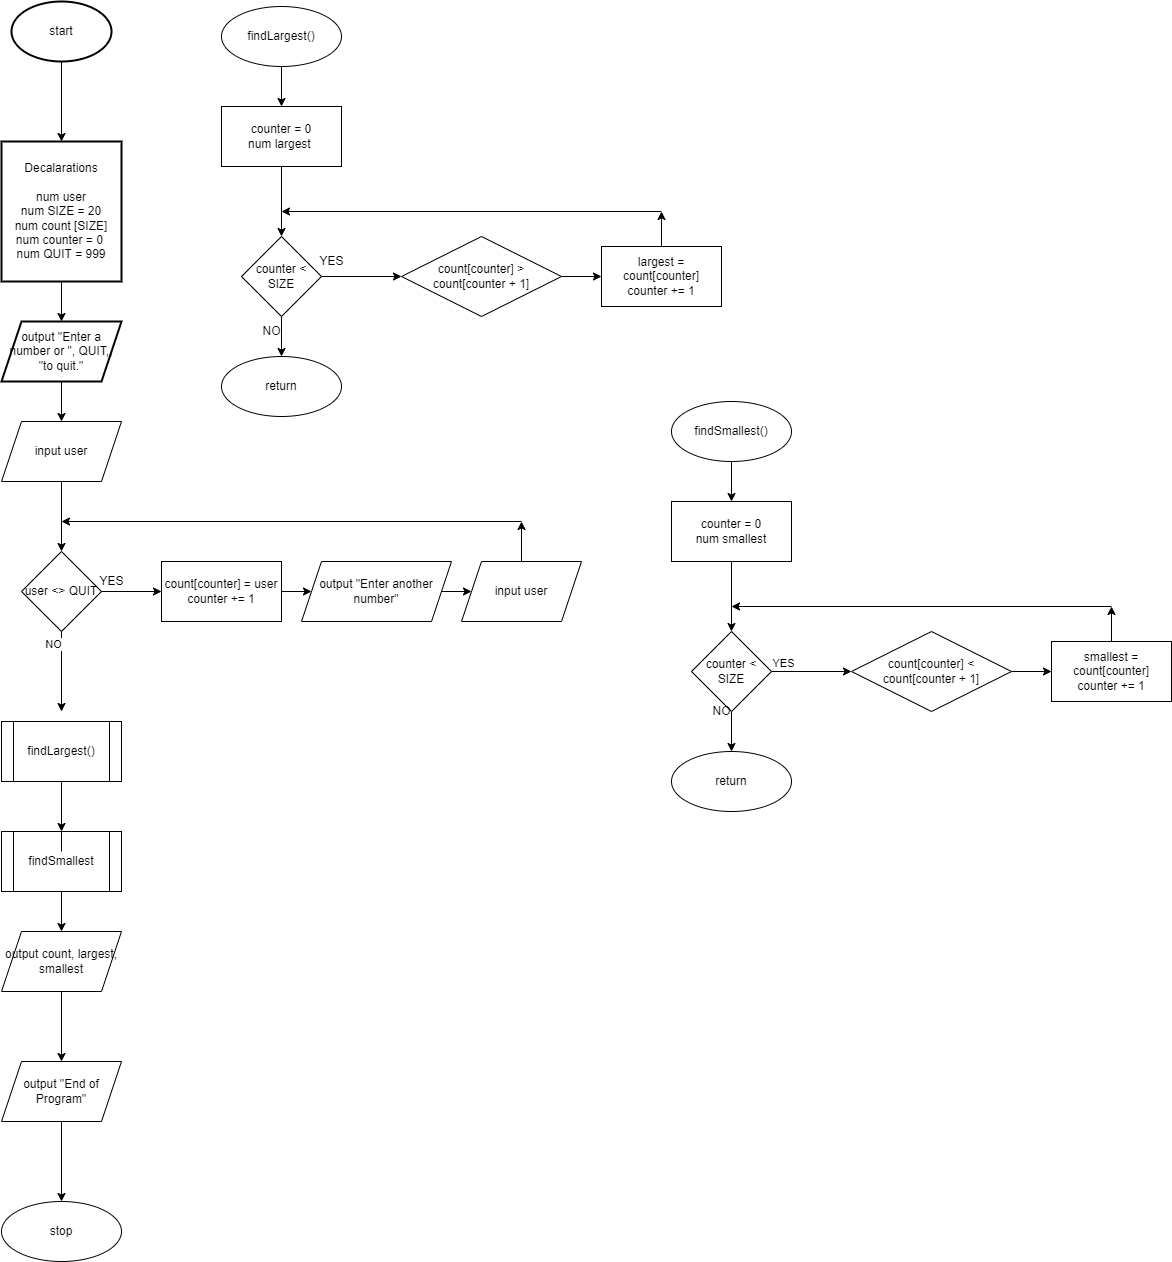

The diagram above was exported from draw.io. Its source (the exported page's mxGraphModel, read from the mxfile embedded in the PNG):
<mxGraphModel dx="1198" dy="1805" grid="1" gridSize="10" guides="1" tooltips="1" connect="1" arrows="1" fold="1" page="1" pageScale="1" pageWidth="850" pageHeight="1100" math="0" shadow="0">
  <root>
    <mxCell id="0" />
    <mxCell id="1" parent="0" />
    <mxCell id="4" value="" style="edgeStyle=none;html=1;" edge="1" parent="1" source="2" target="3">
      <mxGeometry relative="1" as="geometry" />
    </mxCell>
    <mxCell id="2" value="start" style="strokeWidth=2;html=1;shape=mxgraph.flowchart.start_1;whiteSpace=wrap;" vertex="1" parent="1">
      <mxGeometry x="320" width="100" height="60" as="geometry" />
    </mxCell>
    <mxCell id="9" value="" style="edgeStyle=none;html=1;" edge="1" parent="1" source="3" target="8">
      <mxGeometry relative="1" as="geometry" />
    </mxCell>
    <mxCell id="3" value="Decalarations&lt;br&gt;&lt;br&gt;num user&lt;br&gt;num SIZE = 20&lt;br&gt;num count [SIZE]&lt;br&gt;num counter = 0&amp;nbsp;&lt;br&gt;num QUIT = 999" style="whiteSpace=wrap;html=1;strokeWidth=2;" vertex="1" parent="1">
      <mxGeometry x="310" y="140" width="120" height="140" as="geometry" />
    </mxCell>
    <mxCell id="11" value="" style="edgeStyle=none;html=1;" edge="1" parent="1" source="8">
      <mxGeometry relative="1" as="geometry">
        <mxPoint x="370" y="420" as="targetPoint" />
      </mxGeometry>
    </mxCell>
    <mxCell id="8" value="output &quot;Enter a number or &quot;, QUIT,, &quot;to quit.&quot;" style="shape=parallelogram;perimeter=parallelogramPerimeter;whiteSpace=wrap;html=1;fixedSize=1;strokeWidth=2;" vertex="1" parent="1">
      <mxGeometry x="310" y="320" width="120" height="60" as="geometry" />
    </mxCell>
    <mxCell id="15" value="" style="edgeStyle=none;html=1;" edge="1" parent="1" source="13" target="14">
      <mxGeometry relative="1" as="geometry" />
    </mxCell>
    <mxCell id="13" value="input user" style="shape=parallelogram;perimeter=parallelogramPerimeter;whiteSpace=wrap;html=1;fixedSize=1;" vertex="1" parent="1">
      <mxGeometry x="310" y="420" width="120" height="60" as="geometry" />
    </mxCell>
    <mxCell id="17" value="" style="edgeStyle=none;html=1;" edge="1" parent="1" source="14" target="16">
      <mxGeometry relative="1" as="geometry" />
    </mxCell>
    <mxCell id="28" value="" style="edgeStyle=none;html=1;" edge="1" parent="1" source="14">
      <mxGeometry relative="1" as="geometry">
        <mxPoint x="370" y="710" as="targetPoint" />
      </mxGeometry>
    </mxCell>
    <mxCell id="78" value="NO" style="edgeLabel;html=1;align=center;verticalAlign=middle;resizable=0;points=[];" vertex="1" connectable="0" parent="28">
      <mxGeometry x="-0.7083" y="-9" relative="1" as="geometry">
        <mxPoint as="offset" />
      </mxGeometry>
    </mxCell>
    <mxCell id="14" value="user &amp;lt;&amp;gt; QUIT" style="rhombus;whiteSpace=wrap;html=1;" vertex="1" parent="1">
      <mxGeometry x="330" y="550" width="80" height="80" as="geometry" />
    </mxCell>
    <mxCell id="21" value="" style="edgeStyle=none;html=1;" edge="1" parent="1" source="16" target="20">
      <mxGeometry relative="1" as="geometry" />
    </mxCell>
    <mxCell id="16" value="count[counter] = user&lt;br&gt;counter += 1" style="whiteSpace=wrap;html=1;" vertex="1" parent="1">
      <mxGeometry x="470" y="560" width="120" height="60" as="geometry" />
    </mxCell>
    <mxCell id="19" value="" style="endArrow=classic;html=1;" edge="1" parent="1">
      <mxGeometry width="50" height="50" relative="1" as="geometry">
        <mxPoint x="830" y="520" as="sourcePoint" />
        <mxPoint x="370" y="520" as="targetPoint" />
      </mxGeometry>
    </mxCell>
    <mxCell id="23" value="" style="edgeStyle=none;html=1;" edge="1" parent="1" source="20" target="22">
      <mxGeometry relative="1" as="geometry" />
    </mxCell>
    <mxCell id="20" value="output &quot;Enter another number&quot;" style="shape=parallelogram;perimeter=parallelogramPerimeter;whiteSpace=wrap;html=1;fixedSize=1;" vertex="1" parent="1">
      <mxGeometry x="610" y="560" width="150" height="60" as="geometry" />
    </mxCell>
    <mxCell id="24" style="edgeStyle=none;html=1;exitX=0.5;exitY=0;exitDx=0;exitDy=0;" edge="1" parent="1" source="22">
      <mxGeometry relative="1" as="geometry">
        <mxPoint x="830" y="520" as="targetPoint" />
      </mxGeometry>
    </mxCell>
    <mxCell id="22" value="input user" style="shape=parallelogram;perimeter=parallelogramPerimeter;whiteSpace=wrap;html=1;fixedSize=1;" vertex="1" parent="1">
      <mxGeometry x="770" y="560" width="120" height="60" as="geometry" />
    </mxCell>
    <mxCell id="26" value="YES" style="text;html=1;align=center;verticalAlign=middle;resizable=0;points=[];autosize=1;strokeColor=none;fillColor=none;" vertex="1" parent="1">
      <mxGeometry x="400" y="570" width="40" height="20" as="geometry" />
    </mxCell>
    <mxCell id="38" value="" style="edgeStyle=none;html=1;" edge="1" parent="1" source="35" target="37">
      <mxGeometry relative="1" as="geometry" />
    </mxCell>
    <mxCell id="35" value="output &quot;End of Program&quot;" style="shape=parallelogram;perimeter=parallelogramPerimeter;whiteSpace=wrap;html=1;fixedSize=1;" vertex="1" parent="1">
      <mxGeometry x="310" y="1060" width="120" height="60" as="geometry" />
    </mxCell>
    <mxCell id="37" value="stop" style="ellipse;whiteSpace=wrap;html=1;" vertex="1" parent="1">
      <mxGeometry x="310" y="1200" width="120" height="60" as="geometry" />
    </mxCell>
    <mxCell id="42" value="" style="edgeStyle=none;html=1;" edge="1" parent="1" source="40" target="41">
      <mxGeometry relative="1" as="geometry" />
    </mxCell>
    <mxCell id="40" value="findLargest()" style="ellipse;whiteSpace=wrap;html=1;" vertex="1" parent="1">
      <mxGeometry x="530" y="5" width="120" height="60" as="geometry" />
    </mxCell>
    <mxCell id="44" value="" style="edgeStyle=none;html=1;" edge="1" parent="1" source="41" target="43">
      <mxGeometry relative="1" as="geometry" />
    </mxCell>
    <mxCell id="41" value="counter = 0&lt;br&gt;num largest&amp;nbsp;" style="whiteSpace=wrap;html=1;" vertex="1" parent="1">
      <mxGeometry x="530" y="105" width="120" height="60" as="geometry" />
    </mxCell>
    <mxCell id="48" value="" style="edgeStyle=none;html=1;" edge="1" parent="1" source="43" target="47">
      <mxGeometry relative="1" as="geometry" />
    </mxCell>
    <mxCell id="53" value="" style="edgeStyle=none;html=1;" edge="1" parent="1" source="43" target="52">
      <mxGeometry relative="1" as="geometry" />
    </mxCell>
    <mxCell id="43" value="counter &amp;lt; SIZE" style="rhombus;whiteSpace=wrap;html=1;" vertex="1" parent="1">
      <mxGeometry x="550" y="235" width="80" height="80" as="geometry" />
    </mxCell>
    <mxCell id="47" value="return" style="ellipse;whiteSpace=wrap;html=1;" vertex="1" parent="1">
      <mxGeometry x="530" y="355" width="120" height="60" as="geometry" />
    </mxCell>
    <mxCell id="73" value="" style="edgeStyle=none;html=1;" edge="1" parent="1" source="49" target="72">
      <mxGeometry relative="1" as="geometry" />
    </mxCell>
    <mxCell id="49" value="findLargest()" style="shape=process;whiteSpace=wrap;html=1;backgroundOutline=1;" vertex="1" parent="1">
      <mxGeometry x="310" y="720" width="120" height="60" as="geometry" />
    </mxCell>
    <mxCell id="55" value="" style="edgeStyle=none;html=1;" edge="1" parent="1" source="52" target="54">
      <mxGeometry relative="1" as="geometry" />
    </mxCell>
    <mxCell id="52" value="count[counter] &amp;gt; count[counter + 1]" style="rhombus;whiteSpace=wrap;html=1;" vertex="1" parent="1">
      <mxGeometry x="710" y="235" width="160" height="80" as="geometry" />
    </mxCell>
    <mxCell id="56" style="edgeStyle=none;html=1;exitX=0.5;exitY=0;exitDx=0;exitDy=0;" edge="1" parent="1" source="54">
      <mxGeometry relative="1" as="geometry">
        <mxPoint x="970" y="210" as="targetPoint" />
      </mxGeometry>
    </mxCell>
    <mxCell id="54" value="largest = count[counter]&lt;br&gt;counter += 1" style="whiteSpace=wrap;html=1;" vertex="1" parent="1">
      <mxGeometry x="910" y="245" width="120" height="60" as="geometry" />
    </mxCell>
    <mxCell id="57" value="" style="endArrow=classic;html=1;" edge="1" parent="1">
      <mxGeometry width="50" height="50" relative="1" as="geometry">
        <mxPoint x="970" y="210" as="sourcePoint" />
        <mxPoint x="590" y="210" as="targetPoint" />
      </mxGeometry>
    </mxCell>
    <mxCell id="59" value="" style="edgeStyle=none;html=1;" edge="1" parent="1" source="60" target="62">
      <mxGeometry relative="1" as="geometry" />
    </mxCell>
    <mxCell id="60" value="findSmallest()" style="ellipse;whiteSpace=wrap;html=1;" vertex="1" parent="1">
      <mxGeometry x="980" y="400" width="120" height="60" as="geometry" />
    </mxCell>
    <mxCell id="61" value="" style="edgeStyle=none;html=1;" edge="1" parent="1" source="62" target="65">
      <mxGeometry relative="1" as="geometry" />
    </mxCell>
    <mxCell id="62" value="counter = 0&lt;br&gt;num smallest" style="whiteSpace=wrap;html=1;" vertex="1" parent="1">
      <mxGeometry x="980" y="500" width="120" height="60" as="geometry" />
    </mxCell>
    <mxCell id="63" value="" style="edgeStyle=none;html=1;" edge="1" parent="1" source="65" target="66">
      <mxGeometry relative="1" as="geometry" />
    </mxCell>
    <mxCell id="64" value="" style="edgeStyle=none;html=1;" edge="1" parent="1" source="65" target="68">
      <mxGeometry relative="1" as="geometry" />
    </mxCell>
    <mxCell id="81" value="YES" style="edgeLabel;html=1;align=center;verticalAlign=middle;resizable=0;points=[];" vertex="1" connectable="0" parent="64">
      <mxGeometry x="-0.7333" y="9" relative="1" as="geometry">
        <mxPoint as="offset" />
      </mxGeometry>
    </mxCell>
    <mxCell id="65" value="counter &amp;lt; SIZE" style="rhombus;whiteSpace=wrap;html=1;" vertex="1" parent="1">
      <mxGeometry x="1000" y="630" width="80" height="80" as="geometry" />
    </mxCell>
    <mxCell id="66" value="return" style="ellipse;whiteSpace=wrap;html=1;" vertex="1" parent="1">
      <mxGeometry x="980" y="750" width="120" height="60" as="geometry" />
    </mxCell>
    <mxCell id="67" value="" style="edgeStyle=none;html=1;" edge="1" parent="1" source="68" target="70">
      <mxGeometry relative="1" as="geometry" />
    </mxCell>
    <mxCell id="68" value="count[counter] &amp;lt; count[counter + 1]" style="rhombus;whiteSpace=wrap;html=1;" vertex="1" parent="1">
      <mxGeometry x="1160" y="630" width="160" height="80" as="geometry" />
    </mxCell>
    <mxCell id="69" style="edgeStyle=none;html=1;exitX=0.5;exitY=0;exitDx=0;exitDy=0;" edge="1" parent="1" source="70">
      <mxGeometry relative="1" as="geometry">
        <mxPoint x="1420" y="605" as="targetPoint" />
      </mxGeometry>
    </mxCell>
    <mxCell id="70" value="smallest = count[counter]&lt;br&gt;counter += 1" style="whiteSpace=wrap;html=1;" vertex="1" parent="1">
      <mxGeometry x="1360" y="640" width="120" height="60" as="geometry" />
    </mxCell>
    <mxCell id="71" value="" style="endArrow=classic;html=1;" edge="1" parent="1">
      <mxGeometry width="50" height="50" relative="1" as="geometry">
        <mxPoint x="1420" y="605" as="sourcePoint" />
        <mxPoint x="1040" y="605" as="targetPoint" />
      </mxGeometry>
    </mxCell>
    <mxCell id="76" value="" style="edgeStyle=none;html=1;" edge="1" parent="1" source="72" target="75">
      <mxGeometry relative="1" as="geometry" />
    </mxCell>
    <mxCell id="72" value="findSmallest" style="shape=process;whiteSpace=wrap;html=1;backgroundOutline=1;" vertex="1" parent="1">
      <mxGeometry x="310" y="830" width="120" height="60" as="geometry" />
    </mxCell>
    <mxCell id="74" value="" style="edgeStyle=none;html=1;endArrow=none;" edge="1" parent="1" target="72">
      <mxGeometry relative="1" as="geometry">
        <mxPoint x="370" y="850" as="sourcePoint" />
        <mxPoint x="370" y="1060" as="targetPoint" />
      </mxGeometry>
    </mxCell>
    <mxCell id="77" value="" style="edgeStyle=none;html=1;" edge="1" parent="1" source="75" target="35">
      <mxGeometry relative="1" as="geometry" />
    </mxCell>
    <mxCell id="75" value="output count, largest, smallest" style="shape=parallelogram;perimeter=parallelogramPerimeter;whiteSpace=wrap;html=1;fixedSize=1;" vertex="1" parent="1">
      <mxGeometry x="310" y="930" width="120" height="60" as="geometry" />
    </mxCell>
    <mxCell id="79" value="YES" style="text;html=1;align=center;verticalAlign=middle;resizable=0;points=[];autosize=1;strokeColor=none;fillColor=none;" vertex="1" parent="1">
      <mxGeometry x="620" y="250" width="40" height="20" as="geometry" />
    </mxCell>
    <mxCell id="80" value="NO" style="text;html=1;align=center;verticalAlign=middle;resizable=0;points=[];autosize=1;strokeColor=none;fillColor=none;" vertex="1" parent="1">
      <mxGeometry x="565" y="320" width="30" height="20" as="geometry" />
    </mxCell>
    <mxCell id="83" value="NO" style="text;html=1;align=center;verticalAlign=middle;resizable=0;points=[];autosize=1;strokeColor=none;fillColor=none;" vertex="1" parent="1">
      <mxGeometry x="1015" y="700" width="30" height="20" as="geometry" />
    </mxCell>
  </root>
</mxGraphModel>